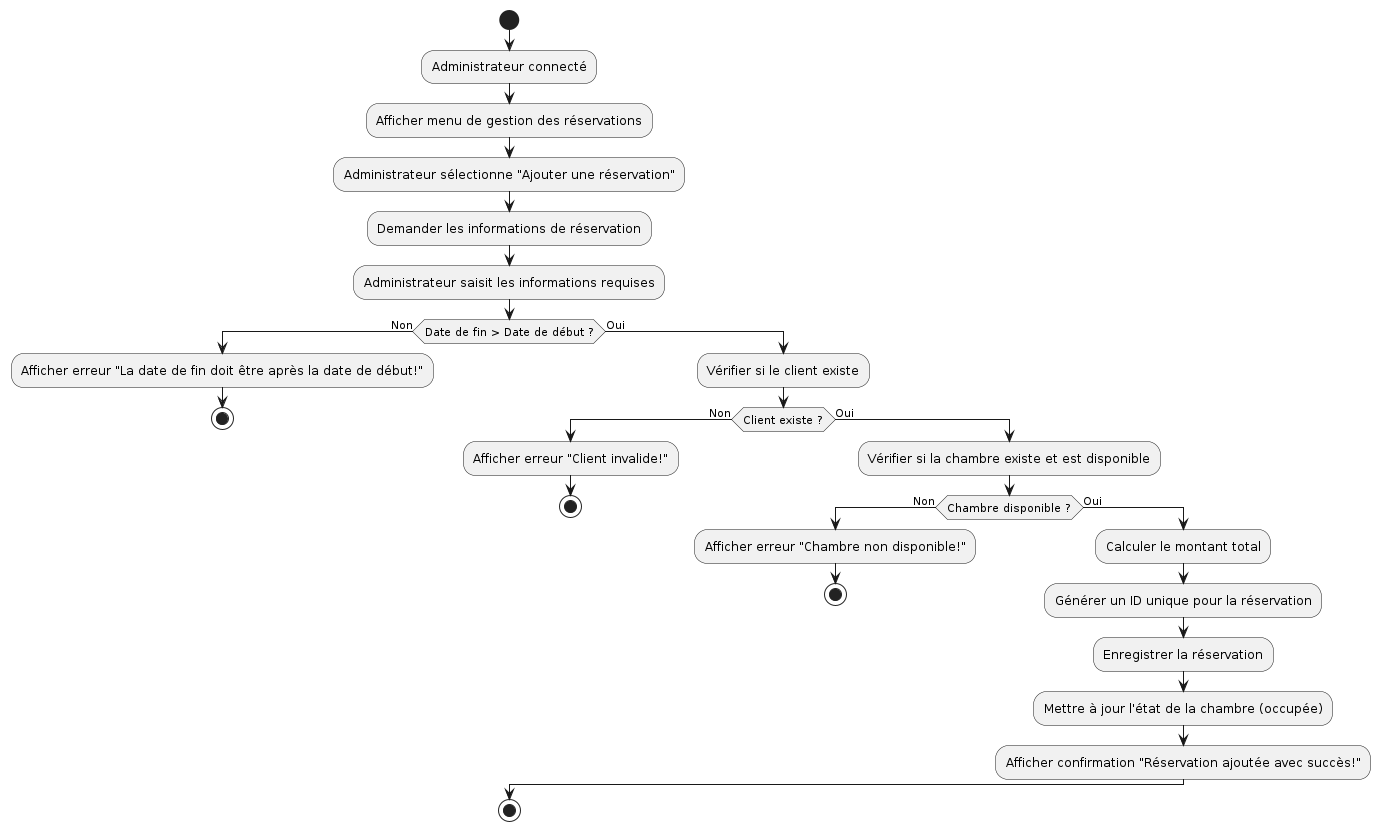

The diagram above was rendered by PlantUML. Its source (embedded in the PNG):
@startuml
start

:Administrateur connecté;
:Afficher menu de gestion des réservations;
:Administrateur sélectionne "Ajouter une réservation";

:Demander les informations de réservation;
:Administrateur saisit les informations requises;
 
if (Date de fin > Date de début ?) then (Non)
    :Afficher erreur "La date de fin doit être après la date de début!";
    stop
else (Oui)
    :Vérifier si le client existe;
    if (Client existe ?) then (Non)
        :Afficher erreur "Client invalide!";
        stop
    else (Oui)
        :Vérifier si la chambre existe et est disponible;
        if (Chambre disponible ?) then (Non)
            :Afficher erreur "Chambre non disponible!";
            stop
        else (Oui)
            :Calculer le montant total;
            :Générer un ID unique pour la réservation;
            :Enregistrer la réservation;
            :Mettre à jour l'état de la chambre (occupée);
            :Afficher confirmation "Réservation ajoutée avec succès!";
        endif
    endif
endif

stop
@enduml